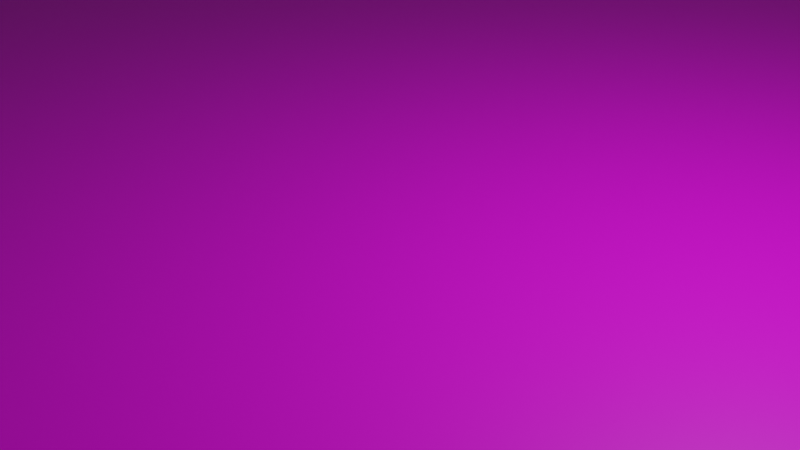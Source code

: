 # Source: scene.blend  (saved by Blender 2.80.45; exported with 4.5.12 LTS)
import bpy
from mathutils import Matrix  # noqa: F401  (used for matrix-valued properties, if any)

bpy.ops.wm.read_factory_settings(use_empty=True)
scene = bpy.context.scene
scene.name = 'Scene'

# ---- collections
col_collection = bpy.data.collections.new('Collection'); scene.collection.children.link(col_collection)

# ---- images (referenced by path relative to the original .blend; pixels are not part of the script)
import os
ASSET_DIR = os.environ.get("B2B_ASSET_DIR", "")  # directory of the original .blend (textures are referenced by path, not embedded)
HERE = os.path.dirname(os.path.abspath(__file__))  # packed textures are extracted next to this script under _unpacked/

def load_image(name, relpath, width, height, colorspace="sRGB"):
    """Load a texture the original file referenced (path relative to the .blend, or extracted next to this script)."""
    p = next((c for c in (os.path.join(HERE, relpath), os.path.join(ASSET_DIR, relpath)) if relpath and os.path.exists(c)), "")
    if p:
        img = bpy.data.images.load(p, check_existing=True)
        img.name = name
    else:  # same state as the original file: an image datablock whose file is absent (Cycles renders it pink)
        img = bpy.data.images.new(name, width, height)
        img.source = "FILE"
        img.filepath = "//" + (relpath or name)
    img.colorspace_settings.name = colorspace
    return img
img_wood_png = load_image('wood.png', 'wood.png', 1024, 1024, 'sRGB')

# ---- materials (node trees are filled in below, after node groups)
mat_material_001 = bpy.data.materials.new('Material.001')
mat_material_001.use_transparent_shadow = False
mat_material_001.roughness = 0.25

# ---- material node trees
mat_material_001.use_nodes = True; mat_material_001.node_tree.nodes.clear()
_N = mat_material_001.node_tree.nodes; _L = mat_material_001.node_tree.links
n0 = _N.new('ShaderNodeOutputMaterial'); n0.name = 'Material Output'; n0.location = (300, 300)
n1 = _N.new('ShaderNodeBsdfPrincipled'); n1.name = 'Principled BSDF'; n1.location = (10, 300)
n1.distribution = 'GGX'
n1.subsurface_method = 'BURLEY'
n1.inputs[3].default_value = 1.45
n2 = _N.new('ShaderNodeTexImage'); n2.name = 'Image Texture'; n2.location = (-280, 280)
n2.image = img_wood_png
_L.new(n1.outputs[0], n0.inputs[0])
_L.new(n2.outputs[0], n1.inputs[0])
n0.is_active_output = True

# ---- world
world_world = bpy.data.worlds.new('World'); scene.world = world_world
world_world.use_nodes = True; world_world.node_tree.nodes.clear()
_N = world_world.node_tree.nodes; _L = world_world.node_tree.links
n0 = _N.new('ShaderNodeOutputWorld'); n0.name = 'World Output'; n0.location = (300, 300)
n1 = _N.new('ShaderNodeBackground'); n1.name = 'Background'; n1.location = (10, 300)
n1.inputs[0].default_value = (0.05088, 0.05088, 0.05088, 1.0)
_L.new(n1.outputs[0], n0.inputs[0])
n0.is_active_output = True
world_world.color = (0.05088, 0.05088, 0.05088)
world_world.use_sun_shadow = False
world_world.sun_shadow_jitter_overblur = 0.0

# ---- cameras
cam_camera = bpy.data.cameras.new('Camera')
cam_camera.clip_end = 100.0
cam_camera.ortho_scale = 7.314
cam_camera.dof.focus_distance = 0.0
cam_camera.dof.aperture_fstop = 128.0

# ---- lights
light_light = bpy.data.lights.new('Light', 'POINT')
light_light.transmission_factor = 0.0
light_light.cutoff_distance = 30.0
light_light.energy = 1000.0
light_light.shadow_buffer_clip_start = 1.001
light_light.shadow_soft_size = 0.1
light_light.shadow_maximum_resolution = 0.006
light_light.use_absolute_resolution = True

# ---- meshes
me_cube = bpy.data.meshes.new('Cube')
me_cube.from_pydata([(1.0, 1.0, 1.0), (1.0, 1.0, -1.0), (1.0, -1.0, 1.0), (1.0, -1.0, -1.0), (-1.0, 1.0, 1.0), (-1.0, 1.0, -1.0), (-1.0, -1.0, 1.0), (-1.0, -1.0, -1.0)], [], [(0, 4, 6, 2), (3, 2, 6, 7), (7, 6, 4, 5), (5, 1, 3, 7), (1, 0, 2, 3), (5, 4, 0, 1)])
_uv = me_cube.uv_layers.new(name='UVMap')
_uv.uv.foreach_set('vector', [0.375, 0.0, 0.625, 0.0, 0.625, 0.25, 0.375, 0.25, 0.375, 0.25, 0.625, 0.25, 0.625, 0.5, 0.375, 0.5, 0.375, 0.5, 0.625, 0.5, 0.625, 0.75, 0.375, 0.75, 0.375, 0.75, 0.625, 0.75, 0.625, 1.0, 0.375, 1.0, 0.125, 0.5, 0.375, 0.5, 0.375, 0.75, 0.125, 0.75, 0.625, 0.5, 0.875, 0.5, 0.875, 0.75, 0.625, 0.75])
me_cube.materials.append(mat_material_001)
me_cube.use_remesh_preserve_volume = False
me_cube.use_remesh_preserve_attributes = False
me_cube.use_mirror_vertex_groups = False
me_cube.update()

# ---- objects
ob_cube = bpy.data.objects.new('Cube', me_cube)
ob_light = bpy.data.objects.new('Light', light_light)
ob_camera = bpy.data.objects.new('Camera', cam_camera)

# ---- transforms, parenting, visibility, modifiers, constraints
ob_cube.location = (0.0, 0.0, 0.0)
ob_cube.scale = (100.0, 100.0, 0.1)
ob_cube.lock_rotations_4d = False
ob_cube.empty_display_type = 'ARROWS'
ob_cube.lineart.crease_threshold = 0.0
ob_light.location = (4.076, 1.005, 5.904)
ob_light.rotation_euler = (0.6503, 0.05522, 1.866)
ob_light.lock_rotations_4d = False
ob_light.empty_display_type = 'ARROWS'
ob_light.color = (0.0, 0.0, 0.0, 0.0)
ob_light.lineart.crease_threshold = 0.0
ob_camera.location = (7.359, -6.926, 4.958)
ob_camera.rotation_euler = (1.109, 0.0, 0.8149)
ob_camera.lock_rotations_4d = False
ob_camera.empty_display_type = 'ARROWS'
ob_camera.color = (0.0, 0.0, 0.0, 0.0)
ob_camera.display_type = 'WIRE'
ob_camera.lineart.crease_threshold = 0.0

# ---- collection membership
col_collection.objects.link(ob_cube)
col_collection.objects.link(ob_light)
col_collection.objects.link(ob_camera)

# ---- scene / render settings (as saved in the file)
scene.camera = ob_camera
scene.frame_start = 1; scene.frame_end = 250; scene.frame_set(1)
scene.render.engine = 'BLENDER_EEVEE_NEXT'
scene.cycles.use_denoising = False
scene.cycles.samples = 128
scene.cycles.sampling_pattern = 'TABULATED_SOBOL'
scene.cycles.use_adaptive_sampling = False
scene.cycles.use_light_tree = False
scene.view_settings.view_transform = 'Filmic'
bpy.context.view_layer.update()
